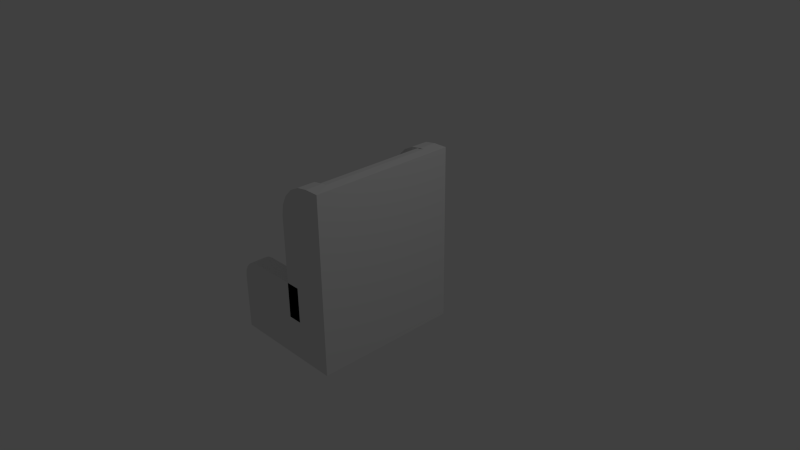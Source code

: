 # Source: armchair.blend  (saved by Blender 2.76.0; exported with 4.5.12 LTS)
import bpy
from mathutils import Matrix  # noqa: F401  (used for matrix-valued properties, if any)

bpy.ops.wm.read_factory_settings(use_empty=True)
scene = bpy.context.scene
scene.name = 'Scene'

# ---- collections
col_collection_1 = bpy.data.collections.new('Collection 1'); scene.collection.children.link(col_collection_1)

# ---- world
world_world = bpy.data.worlds.new('World'); scene.world = world_world
world_world.color = (0.05088, 0.05088, 0.05088)
world_world.use_sun_shadow = False
world_world.sun_shadow_jitter_overblur = 0.0
world_world.cycles.sampling_method = 'MANUAL'
world_world.cycles.sample_map_resolution = 256

# ---- cameras
cam_camera = bpy.data.cameras.new('Camera')
cam_camera.clip_end = 100.0
cam_camera.lens = 35.0
cam_camera.sensor_width = 32.0
cam_camera.sensor_height = 18.0
cam_camera.ortho_scale = 7.314
cam_camera.dof.focus_distance = 0.0
cam_camera.dof.aperture_fstop = 128.0

# ---- lights
light_lamp = bpy.data.lights.new('Lamp', 'POINT')
light_lamp.transmission_factor = 0.0
light_lamp.cutoff_distance = 30.0
light_lamp.energy = 100.0
light_lamp.shadow_buffer_clip_start = 1.001
light_lamp.shadow_soft_size = 0.1
light_lamp.shadow_maximum_resolution = 0.006
light_lamp.use_absolute_resolution = True
light_lamp.cycles.use_multiple_importance_sampling = False

# ---- meshes
me_cube = bpy.data.meshes.new('Cube')
me_cube.from_pydata([(-0.25, -0.8, -1.25), (-0.25, 0.8, -1.25), (0.25, -0.8, -1.25), (0.25, -0.8, 1.25), (0.25, 0.8, -1.25), (0.25, 0.8, 1.25), (-0.25, -0.8, -0.6875), (-0.25, 0.8, -0.6875), (0.25, 0.8, -0.6875), (0.25, -0.8, -0.6875), (-1.4, 0.8, -1.25), (-1.4, -0.8, -1.25), (-0.25, 1.05, -0.6875), (-0.25, 1.05, -1.25), (0.25, 1.05, 1.25), (0.25, 1.05, -0.6875), (0.25, 1.05, -1.25), (-1.4, 1.05, -0.6875), (-1.4, 1.05, -1.25), (-0.25, -1.05, -0.6875), (0.25, -1.05, -0.6875), (0.25, -1.05, -1.25), (0.25, -1.05, 1.25), (-0.25, -1.05, -1.25), (-1.4, -1.05, -1.25), (-1.4, -1.05, -0.6875), (-0.25, -0.8, -0.1875), (-0.25, 0.8, -0.1875), (-0.25, 1.05, -0.1875), (-0.25, -1.05, -0.1875), (-1.121, -1.05, -0.1875), (-1.4, -1.05, -0.4662), (-1.207, -1.05, -0.2011), (-1.285, -1.05, -0.2407), (-1.347, -1.05, -0.3024), (-1.386, -1.05, -0.3801), (-1.4, -0.8, -0.4662), (-1.121, -0.8, -0.1875), (-1.386, -0.8, -0.3801), (-1.347, -0.8, -0.3024), (-1.285, -0.8, -0.2407), (-1.207, -0.8, -0.2011), (-1.121, 0.8, -0.1875), (-1.4, 0.8, -0.4662), (-1.207, 0.8, -0.2011), (-1.285, 0.8, -0.2407), (-1.347, 0.8, -0.3024), (-1.386, 0.8, -0.3801), (-1.4, 1.05, -0.4662), (-1.121, 1.05, -0.1875), (-1.386, 1.05, -0.3801), (-1.347, 1.05, -0.3024), (-1.285, 1.05, -0.2407), (-1.207, 1.05, -0.2011), (-0.45, -0.8, -0.6875), (-0.45, 0.8, -0.6875), (-0.45, 1.05, -0.6875), (-0.45, -1.05, -0.6875), (-0.45, -0.8, 0.75), (0.05, -0.8, 1.25), (-0.4255, -0.8, 0.9045), (-0.3545, -0.8, 1.044), (-0.2439, -0.8, 1.155), (-0.1045, -0.8, 1.226), (0.05, 0.8, 1.25), (-0.45, 0.8, 0.75), (-0.1045, 0.8, 1.226), (-0.2439, 0.8, 1.155), (-0.3545, 0.8, 1.044), (-0.4255, 0.8, 0.9045), (-0.45, 1.05, 0.75), (0.05, 1.05, 1.25), (-0.4255, 1.05, 0.9045), (-0.3545, 1.05, 1.044), (-0.2439, 1.05, 1.155), (-0.1045, 1.05, 1.226), (0.05, -1.05, 1.25), (-0.45, -1.05, 0.75), (-0.1045, -1.05, 1.226), (-0.2439, -1.05, 1.155), (-0.3545, -1.05, 1.044), (-0.4255, -1.05, 0.9045), (0.1, -0.8, 1.25), (-0.25, -0.8, 0.9), (0.04995, -0.8, 1.25), (-0.008156, -0.8, 1.233), (-0.1057, -0.8, 1.183), (-0.1832, -0.8, 1.106), (-0.2329, -0.8, 1.008), (-0.25, 0.8, 0.9), (0.1, 0.8, 1.25), (0.04995, 0.8, 1.25), (-0.2329, 0.8, 1.008), (-0.1832, 0.8, 1.106), (-0.1057, 0.8, 1.183), (-0.008156, 0.8, 1.233), (-1.4, 0.8, -0.8875), (-1.2, 0.8, -0.6875), (-1.4, 0.8, -0.4875), (-1.39, 0.8, -0.8257), (-1.362, 0.8, -0.7699), (-1.318, 0.8, -0.7257), (-1.262, 0.8, -0.6973), (-1.2, -0.8, -0.6875), (-1.4, -0.8, -0.8875), (-1.4, -0.8, -0.4875), (-1.262, -0.8, -0.6973), (-1.318, -0.8, -0.7257), (-1.362, -0.8, -0.7699), (-1.39, -0.8, -0.8257)], [], [(0, 2, 21, 23), (0, 1, 4, 2), (8, 4, 16, 15), (5, 3, 9, 8), (1, 0, 11, 10), (89, 91, 64), (42, 27, 28, 49), (3, 5, 90, 82), (6, 7, 97, 103), (12, 15, 16, 13), (45, 46, 97), (40, 41, 103), (12, 13, 18, 17), (1, 10, 18, 13), (5, 8, 15, 14), (4, 1, 13, 16), (20, 19, 23, 21), (23, 19, 25, 24), (2, 9, 20, 21), (9, 3, 22, 20), (11, 0, 23, 24), (7, 12, 28, 27), (98, 17, 96), (30, 33, 35), (26, 37, 30, 29), (50, 52, 49), (19, 6, 26, 29), (30, 37, 41, 32), (42, 49, 53, 44), (44, 53, 52, 45), (32, 41, 40, 33), (46, 51, 50, 47), (47, 50, 48, 43), (59, 76, 22, 3), (100, 108, 107, 101), (33, 40, 39, 34), (45, 52, 51, 46), (75, 66, 64, 71), (5, 14, 71, 64), (12, 7, 55, 56), (6, 19, 57, 54), (55, 65, 70, 56), (83, 89, 7, 6), (70, 65, 69, 72), (14, 70, 71), (81, 60, 58, 77), (87, 93, 92, 88), (79, 62, 61, 80), (78, 63, 62, 79), (80, 61, 60, 81), (35, 38, 36, 31), (74, 73, 68, 67), (6, 103, 37, 26), (72, 69, 68, 73), (58, 54, 57, 77), (82, 90, 95, 85), (77, 22, 76), (82, 85, 84), (85, 86, 84), (86, 87, 84), (87, 88, 84), (88, 83, 84), (89, 92, 91), (92, 93, 91), (93, 94, 91), (94, 95, 91), (95, 90, 91), (85, 95, 94, 86), (86, 94, 93, 87), (88, 92, 89, 83), (34, 39, 38, 35), (96, 104, 109, 99), (59, 84, 83), (105, 104, 25), (96, 99, 98), (99, 100, 98), (100, 101, 98), (101, 102, 98), (102, 97, 98), (103, 106, 105), (106, 107, 105), (107, 108, 105), (108, 109, 105), (109, 104, 105), (99, 109, 108, 100), (102, 106, 103, 97), (101, 107, 106, 102), (75, 74, 67, 66), (76, 59, 63, 78), (8, 9, 2, 4), (64, 66, 89), (67, 68, 89), (69, 65, 89), (83, 6, 54, 58), (66, 67, 89), (68, 69, 89), (43, 98, 97), (30, 25, 19, 29), (44, 45, 97), (46, 47, 97), (43, 97, 47), (42, 44, 97), (27, 42, 97, 7), (103, 105, 36), (36, 38, 103), (39, 40, 103), (41, 37, 103), (38, 39, 103), (105, 25, 31, 36), (31, 25, 30), (12, 17, 49, 28), (30, 32, 33), (33, 34, 35), (35, 31, 30), (77, 19, 20, 22), (17, 48, 49), (50, 51, 52), (52, 53, 49), (48, 50, 49), (56, 70, 12), (72, 73, 74), (74, 75, 71), (71, 70, 72), (7, 89, 65, 55), (74, 71, 72), (76, 78, 81), (79, 80, 81), (81, 77, 76), (57, 19, 77), (15, 12, 70, 14), (78, 79, 81), (11, 24, 25, 104), (60, 61, 83), (62, 63, 83), (61, 62, 83), (83, 58, 60), (83, 63, 59), (48, 17, 98, 43), (96, 17, 18, 10), (104, 96, 10, 11)])
me_cube.use_remesh_preserve_volume = False
me_cube.use_remesh_preserve_attributes = False
me_cube.use_mirror_vertex_groups = False
me_cube.update()

# ---- objects
ob_cube = bpy.data.objects.new('Cube', me_cube)
ob_lamp = bpy.data.objects.new('Lamp', light_lamp)
ob_camera = bpy.data.objects.new('Camera', cam_camera)

# ---- transforms, parenting, visibility, modifiers, constraints
ob_cube.location = (0.0, 0.0, 0.0)
ob_cube.lineart.crease_threshold = 0.0
ob_lamp.location = (4.076, 1.005, 5.904)
ob_lamp.rotation_euler = (0.6503, 0.05522, 1.866)
ob_lamp.lock_rotations_4d = False
ob_lamp.empty_display_type = 'ARROWS'
ob_lamp.color = (0.0, 0.0, 0.0, 0.0)
ob_lamp.lineart.crease_threshold = 0.0
ob_camera.location = (7.481, -6.508, 5.344)
ob_camera.rotation_euler = (1.109, 0.01082, 0.8149)
ob_camera.lock_rotations_4d = False
ob_camera.empty_display_type = 'ARROWS'
ob_camera.color = (0.0, 0.0, 0.0, 0.0)
ob_camera.display_type = 'WIRE'
ob_camera.lineart.crease_threshold = 0.0

# ---- collection membership
col_collection_1.objects.link(ob_cube)
col_collection_1.objects.link(ob_lamp)
col_collection_1.objects.link(ob_camera)

# ---- scene / render settings (as saved in the file)
scene.camera = ob_camera
scene.frame_start = 1; scene.frame_end = 250; scene.frame_set(1)
scene.render.engine = 'BLENDER_EEVEE_NEXT'
scene.render.resolution_percentage = 50
scene.render.dither_intensity = 0.0
scene.cycles.use_denoising = False
scene.cycles.samples = 10
scene.cycles.sampling_pattern = 'TABULATED_SOBOL'
scene.cycles.light_sampling_threshold = 0.0
scene.cycles.use_adaptive_sampling = False
scene.cycles.use_light_tree = False
scene.cycles.blur_glossy = 0.0
scene.cycles.pixel_filter_type = 'GAUSSIAN'
scene.cycles.sample_clamp_indirect = 0.0
scene.view_settings.view_transform = 'Standard'
bpy.context.view_layer.update()
